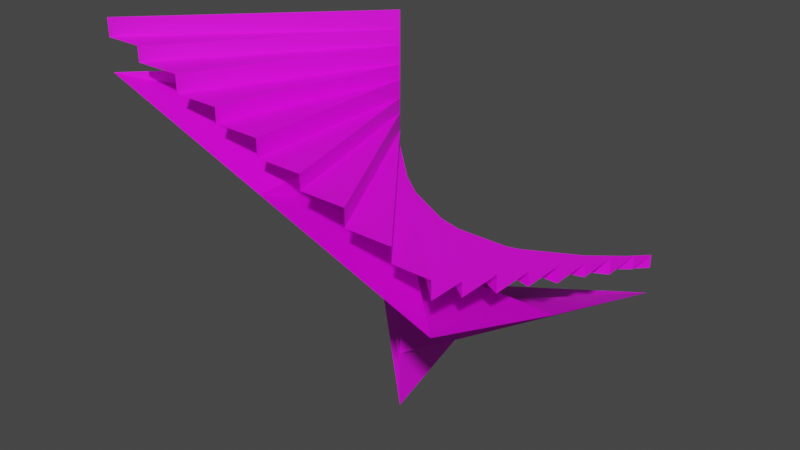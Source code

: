 # Source: 56301.blend  (saved by Blender 2.91.10; exported with 4.5.12 LTS)
import bpy
from mathutils import Matrix  # noqa: F401  (used for matrix-valued properties, if any)

bpy.ops.wm.read_factory_settings(use_empty=True)
scene = bpy.context.scene
scene.name = 'Scene'

# ---- collections
col_collection = bpy.data.collections.new('Collection'); scene.collection.children.link(col_collection)

# ---- images (referenced by path relative to the original .blend; pixels are not part of the script)
import os
ASSET_DIR = os.environ.get("B2B_ASSET_DIR", "")  # directory of the original .blend (textures are referenced by path, not embedded)
HERE = os.path.dirname(os.path.abspath(__file__))  # packed textures are extracted next to this script under _unpacked/

def load_image(name, relpath, width, height, colorspace="sRGB"):
    """Load a texture the original file referenced (path relative to the .blend, or extracted next to this script)."""
    p = next((c for c in (os.path.join(HERE, relpath), os.path.join(ASSET_DIR, relpath)) if relpath and os.path.exists(c)), "")
    if p:
        img = bpy.data.images.load(p, check_existing=True)
        img.name = name
    else:  # same state as the original file: an image datablock whose file is absent (Cycles renders it pink)
        img = bpy.data.images.new(name, width, height)
        img.source = "FILE"
        img.filepath = "//" + (relpath or name)
    img.colorspace_settings.name = colorspace
    return img
img_122_2_0_png = load_image('122_2-0.png', 'textures/122_2-0.png', 1024, 1024, 'sRGB')
img_122_4_0_png = load_image('122_4-0.png', 'textures/122_4-0.png', 1024, 1024, 'sRGB')

# ---- materials (node trees are filled in below, after node groups)
mat_122_2_0 = bpy.data.materials.new('122_2-0')
mat_122_2_0.use_transparent_shadow = False
mat_122_4_0 = bpy.data.materials.new('122_4-0')
mat_122_4_0.use_transparent_shadow = False

# ---- material node trees
mat_122_2_0.use_nodes = True; mat_122_2_0.node_tree.nodes.clear()
_N = mat_122_2_0.node_tree.nodes; _L = mat_122_2_0.node_tree.links
n0 = _N.new('ShaderNodeBsdfPrincipled'); n0.name = 'Principled BSDF'; n0.location = (0, 300)
n0.distribution = 'GGX'
n0.subsurface_method = 'BURLEY'
n0.inputs[3].default_value = 1.45
n0.inputs[27].default_value = (0.0, 0.0, 0.0, 1.0)
n0.inputs[28].default_value = 1.0
n1 = _N.new('ShaderNodeOutputMaterial'); n1.name = 'Material Output'; n1.location = (300, 300)
n2 = _N.new('ShaderNodeTexImage'); n2.name = 'Image Texture'; n2.location = (-300, 300)
n2.label = 'Base Color'
n2.image = img_122_2_0_png
_L.new(n0.outputs[0], n1.inputs[0])
_L.new(n2.outputs[0], n0.inputs[0])
n1.is_active_output = True
mat_122_4_0.use_nodes = True; mat_122_4_0.node_tree.nodes.clear()
_N = mat_122_4_0.node_tree.nodes; _L = mat_122_4_0.node_tree.links
n0 = _N.new('ShaderNodeBsdfPrincipled'); n0.name = 'Principled BSDF'; n0.location = (0, 300)
n0.distribution = 'GGX'
n0.subsurface_method = 'BURLEY'
n0.inputs[3].default_value = 1.45
n0.inputs[27].default_value = (0.0, 0.0, 0.0, 1.0)
n0.inputs[28].default_value = 1.0
n1 = _N.new('ShaderNodeOutputMaterial'); n1.name = 'Material Output'; n1.location = (300, 300)
n2 = _N.new('ShaderNodeTexImage'); n2.name = 'Image Texture'; n2.location = (-300, 300)
n2.label = 'Base Color'
n2.image = img_122_4_0_png
_L.new(n0.outputs[0], n1.inputs[0])
_L.new(n2.outputs[0], n0.inputs[0])
n1.is_active_output = True

# ---- world
world_world = bpy.data.worlds.new('World'); scene.world = world_world
world_world.use_nodes = True; world_world.node_tree.nodes.clear()
_N = world_world.node_tree.nodes; _L = world_world.node_tree.links
n0 = _N.new('ShaderNodeOutputWorld'); n0.name = 'World Output'; n0.location = (300, 300)
n1 = _N.new('ShaderNodeBackground'); n1.name = 'Background'; n1.location = (10, 300)
n1.inputs[0].default_value = (0.05088, 0.05088, 0.05088, 1.0)
_L.new(n1.outputs[0], n0.inputs[0])
n0.is_active_output = True
world_world.color = (0.05088, 0.05088, 0.05088)
world_world.use_sun_shadow = False
world_world.sun_shadow_jitter_overblur = 0.0

# ---- meshes
me_model56301 = bpy.data.meshes.new('model56301')
me_model56301.from_pydata([(-122.0, -122.0, 244.0), (-96.0, -122.0, 244.0), (-3.475e-12, 3.975e-05, 244.0), (-96.0, -122.0, 234.0), (-64.0, -122.0, 234.0), (-3.333e-12, 3.812e-05, 234.0), (-64.0, -122.0, 222.0), (-32.0, -122.0, 222.0), (-3.162e-12, 3.617e-05, 222.0), (-32.0, -122.0, 212.0), (1.049e-05, -122.0, 212.0), (-3.02e-12, 3.454e-05, 212.0), (1.049e-05, -122.0, 200.0), (32.0, -122.0, 200.0), (-2.849e-12, 3.258e-05, 200.0), (32.0, -122.0, 190.0), (64.0, -122.0, 190.0), (-2.706e-12, 3.095e-05, 190.0), (64.0, -122.0, 178.0), (96.0, -122.0, 178.0), (-2.535e-12, 2.9e-05, 178.0), (96.0, -122.0, 168.0), (122.0, -122.0, 168.0), (-2.393e-12, 2.737e-05, 168.0), (122.0, -122.0, 156.0), (122.0, -96.0, 156.0), (-2.222e-12, 2.542e-05, 156.0), (122.0, -96.0, 146.0), (122.0, -64.0, 146.0), (-2.079e-12, 2.379e-05, 146.0), (122.0, -64.0, 134.0), (122.0, -32.0, 134.0), (-1.909e-12, 2.183e-05, 134.0), (122.0, -32.0, 124.0), (122.0, 3.069e-05, 124.0), (-1.766e-12, 2.02e-05, 124.0), (122.0, 2.874e-05, 112.0), (122.0, 32.0, 112.0), (-1.595e-12, 1.825e-05, 112.0), (122.0, 32.0, 102.0), (122.0, 64.0, 102.0), (-1.453e-12, 1.662e-05, 102.0), (122.0, 64.0, 90.0), (122.0, 96.0, 90.0), (-1.282e-12, 1.466e-05, 90.0), (122.0, 96.0, 80.0), (122.0, 122.0, 80.0), (-1.139e-12, 1.303e-05, 80.0), (122.0, 122.0, 70.0), (96.0, 122.0, 70.0), (-9.97e-13, 1.14e-05, 70.0), (96.0, 122.0, 60.0), (64.0, 122.0, 60.0), (-8.546e-13, 9.775e-06, 60.0), (64.0, 122.0, 50.0), (32.0, 122.0, 50.0), (-7.121e-13, 8.146e-06, 50.0), (32.0, 122.0, 40.0), (-1.049e-05, 122.0, 40.0), (-5.697e-13, 6.517e-06, 40.0), (-1.049e-05, 122.0, 30.0), (-32.0, 122.0, 30.0), (-4.273e-13, 4.888e-06, 30.0), (-32.0, 122.0, 20.0), (-64.0, 122.0, 20.0), (-2.849e-13, 3.258e-06, 20.0), (-64.0, 122.0, 10.0), (-96.0, 122.0, 10.0), (-1.424e-13, 1.629e-06, 10.0), (-96.0, 122.0, -1.955e-05), (-122.0, 122.0, -1.955e-05), (0.0, 0.0, 0.0), (0.0, 0.0, 0.0), (-1.424e-13, 1.629e-06, 10.0), (-96.0, 122.0, 10.0), (-96.0, 122.0, -1.955e-05), (-1.424e-13, 1.629e-06, 10.0), (-2.849e-13, 3.258e-06, 20.0), (-64.0, 122.0, 20.0), (-64.0, 122.0, 10.0), (-2.849e-13, 3.258e-06, 20.0), (-4.273e-13, 4.888e-06, 30.0), (-32.0, 122.0, 30.0), (-32.0, 122.0, 20.0), (-4.273e-13, 4.888e-06, 30.0), (-5.697e-13, 6.517e-06, 40.0), (-1.049e-05, 122.0, 40.0), (-1.049e-05, 122.0, 30.0), (-5.697e-13, 6.517e-06, 40.0), (-7.121e-13, 8.146e-06, 50.0), (32.0, 122.0, 50.0), (32.0, 122.0, 40.0), (-7.121e-13, 8.146e-06, 50.0), (-8.546e-13, 9.775e-06, 60.0), (64.0, 122.0, 60.0), (64.0, 122.0, 50.0), (-8.546e-13, 9.775e-06, 60.0), (-9.97e-13, 1.14e-05, 70.0), (96.0, 122.0, 70.0), (96.0, 122.0, 60.0), (-9.97e-13, 1.14e-05, 70.0), (-1.139e-12, 1.303e-05, 80.0), (122.0, 122.0, 80.0), (122.0, 122.0, 70.0), (-1.139e-12, 1.303e-05, 80.0), (-1.282e-12, 1.466e-05, 90.0), (122.0, 96.0, 90.0), (122.0, 96.0, 80.0), (-1.282e-12, 1.466e-05, 90.0), (-1.453e-12, 1.662e-05, 102.0), (122.0, 64.0, 102.0), (122.0, 64.0, 90.0), (-1.453e-12, 1.662e-05, 102.0), (-1.595e-12, 1.825e-05, 112.0), (122.0, 32.0, 112.0), (122.0, 32.0, 102.0), (-1.595e-12, 1.825e-05, 112.0), (-1.766e-12, 2.02e-05, 124.0), (122.0, 3.069e-05, 124.0), (122.0, 2.874e-05, 112.0), (-1.766e-12, 2.02e-05, 124.0), (-1.909e-12, 2.183e-05, 134.0), (122.0, -32.0, 134.0), (122.0, -32.0, 124.0), (-1.909e-12, 2.183e-05, 134.0), (-2.079e-12, 2.379e-05, 146.0), (122.0, -64.0, 146.0), (122.0, -64.0, 134.0), (-2.079e-12, 2.379e-05, 146.0), (-2.222e-12, 2.542e-05, 156.0), (122.0, -96.0, 156.0), (122.0, -96.0, 146.0), (-2.222e-12, 2.542e-05, 156.0), (-2.393e-12, 2.737e-05, 168.0), (122.0, -122.0, 168.0), (122.0, -122.0, 156.0), (-2.393e-12, 2.737e-05, 168.0), (-2.535e-12, 2.9e-05, 178.0), (96.0, -122.0, 178.0), (96.0, -122.0, 168.0), (-2.535e-12, 2.9e-05, 178.0), (-2.706e-12, 3.095e-05, 190.0), (64.0, -122.0, 190.0), (64.0, -122.0, 178.0), (-2.706e-12, 3.095e-05, 190.0), (-2.849e-12, 3.258e-05, 200.0), (32.0, -122.0, 200.0), (32.0, -122.0, 190.0), (-2.849e-12, 3.258e-05, 200.0), (-3.02e-12, 3.454e-05, 212.0), (1.049e-05, -122.0, 212.0), (1.049e-05, -122.0, 200.0), (-3.02e-12, 3.454e-05, 212.0), (-3.162e-12, 3.617e-05, 222.0), (-32.0, -122.0, 222.0), (-32.0, -122.0, 212.0), (-3.162e-12, 3.617e-05, 222.0), (-3.333e-12, 3.812e-05, 234.0), (-64.0, -122.0, 234.0), (-64.0, -122.0, 222.0), (-3.333e-12, 3.812e-05, 234.0), (-3.475e-12, 3.975e-05, 244.0), (-96.0, -122.0, 244.0), (-96.0, -122.0, 234.0), (-3.475e-12, 3.975e-05, 244.0), (-3.646e-12, 4.171e-05, 256.0), (-122.0, -122.0, 256.0), (-122.0, -122.0, 244.0), (-2.535e-12, 2.9e-05, 178.0), (1.049e-05, -122.0, 178.0), (-122.0, -122.0, 222.0), (-122.0, -122.0, 222.0), (-3.162e-12, 3.617e-05, 222.0), (-2.535e-12, 2.9e-05, 178.0), (-1.909e-12, 2.183e-05, 134.0), (122.0, -122.0, 134.0), (1.049e-05, -122.0, 178.0), (1.049e-05, -122.0, 178.0), (-2.535e-12, 2.9e-05, 178.0), (-1.909e-12, 2.183e-05, 134.0), (-1.282e-12, 1.466e-05, 90.0), (122.0, 2.515e-05, 90.0), (122.0, -122.0, 134.0), (122.0, -122.0, 134.0), (-1.909e-12, 2.183e-05, 134.0), (-1.282e-12, 1.466e-05, 90.0), (-7.121e-13, 8.146e-06, 50.0), (122.0, 122.0, 50.0), (122.0, 2.515e-05, 90.0), (122.0, 2.515e-05, 90.0), (-1.282e-12, 1.466e-05, 90.0), (-7.121e-13, 8.146e-06, 50.0), (-1.424e-13, 1.629e-06, 10.0), (-1.049e-05, 122.0, 10.0), (122.0, 122.0, 50.0), (122.0, 122.0, 50.0), (-7.121e-13, 8.146e-06, 50.0), (-1.424e-13, 1.629e-06, 10.0), (4.843e-13, -5.539e-06, -34.0), (-122.0, 122.0, -34.0), (-1.049e-05, 122.0, 10.0), (-1.049e-05, 122.0, 10.0), (-1.424e-13, 1.629e-06, 10.0), (4.843e-13, -5.539e-06, -34.0)], [], [(0, 1, 2), (3, 4, 5), (6, 7, 8), (9, 10, 11), (12, 13, 14), (15, 16, 17), (18, 19, 20), (21, 22, 23), (24, 25, 26), (27, 28, 29), (30, 31, 32), (33, 34, 35), (36, 37, 38), (39, 40, 41), (42, 43, 44), (45, 46, 47), (48, 49, 50), (51, 52, 53), (54, 55, 56), (57, 58, 59), (60, 61, 62), (63, 64, 65), (66, 67, 68), (69, 70, 71), (72, 73, 74), (72, 74, 75), (76, 77, 78), (76, 78, 79), (80, 81, 82), (80, 82, 83), (84, 85, 86), (84, 86, 87), (88, 89, 90), (88, 90, 91), (92, 93, 94), (92, 94, 95), (96, 97, 98), (96, 98, 99), (100, 101, 102), (100, 102, 103), (104, 105, 106), (104, 106, 107), (108, 109, 110), (108, 110, 111), (112, 113, 114), (112, 114, 115), (116, 117, 118), (116, 118, 119), (120, 121, 122), (120, 122, 123), (124, 125, 126), (124, 126, 127), (128, 129, 130), (128, 130, 131), (132, 133, 134), (132, 134, 135), (136, 137, 138), (136, 138, 139), (140, 141, 142), (140, 142, 143), (144, 145, 146), (144, 146, 147), (148, 149, 150), (148, 150, 151), (152, 153, 154), (152, 154, 155), (156, 157, 158), (156, 158, 159), (160, 161, 162), (160, 162, 163), (164, 165, 166), (164, 166, 167), (168, 169, 170), (171, 172, 173), (174, 175, 176), (177, 178, 179), (180, 181, 182), (183, 184, 185), (186, 187, 188), (189, 190, 191), (192, 193, 194), (195, 196, 197), (198, 199, 200), (201, 202, 203)])
me_model56301.polygons.foreach_set('material_index', [0, 0, 0, 0, 0, 0, 0, 0, 0, 0, 0, 0, 0, 0, 0, 0, 0, 0, 0, 0, 0, 0, 0, 0, 1, 1, 1, 1, 1, 1, 1, 1, 1, 1, 1, 1, 1, 1, 1, 1, 1, 1, 1, 1, 1, 1, 1, 1, 1, 1, 1, 1, 1, 1, 1, 1, 1, 1, 1, 1, 1, 1, 1, 1, 1, 1, 1, 1, 1, 1, 1, 1, 1, 1, 1, 1, 1, 1, 1, 1, 1, 1, 1, 1])
_uv = me_model56301.uv_layers.new(name='model56301-uv')
_uv.uv.foreach_set('vector', [0.0, -2.0, 0.1992, -2.0, 1.0, -1.0, 0.1992, -2.0, 0.4668, -2.0, 1.0, -1.0, 0.4668, -2.0, 0.7324, -2.0, 1.0, -1.0, 0.7324, -2.0, 1.0, -2.0, 1.0, -1.0, 1.0, -2.0, 1.266, -2.0, 1.0, -1.0, 1.266, -2.0, 1.533, -2.0, 1.0, -1.0, 1.533, -2.0, 1.799, -2.0, 1.0, -1.0, 1.799, -2.0, 2.0, -2.0, 1.0, -1.0, 2.0, -2.0, 2.0, -1.799, 1.0, -1.0, 2.0, -1.799, 2.0, -1.533, 1.0, -1.0, 2.0, -1.533, 2.0, -1.266, 1.0, -1.0, 2.0, -1.266, 2.0, -1.0, 1.0, -1.0, 2.0, -1.0, 2.0, -0.7324, 1.0, -1.0, 2.0, -0.7324, 2.0, -0.4668, 1.0, -1.0, 2.0, -0.4668, 2.0, -0.1992, 1.0, -1.0, 2.0, -0.1992, 2.0, 0.0, 1.0, -1.0, 2.0, 0.0, 1.799, 0.0, 1.0, -1.0, 1.799, 0.0, 1.533, 0.0, 1.0, -1.0, 1.533, 0.0, 1.266, 0.0, 1.0, -1.0, 1.266, 0.0, 1.0, 0.0, 1.0, -1.0, 1.0, 0.0, 0.7324, 0.0, 1.0, -1.0, 0.7324, 0.0, 0.4668, 0.0, 1.0, -1.0, 0.4668, 0.0, 0.1992, 0.0, 1.0, -1.0, 0.1992, 0.0, 0.0, 0.0, 1.0, -1.0, 0.0, 0.7812, 0.0, 0.2812, 3.016, 0.2812, 0.0, 0.7812, 3.016, 0.2812, 3.016, 0.7812, 0.0, 0.7188, 0.0, 0.25, 3.0, 0.25, 0.0, 0.7188, 3.0, 0.25, 3.0, 0.7188, 0.0, 0.7188, 0.0, 0.25, 3.0, 0.25, 0.0, 0.7188, 3.0, 0.25, 3.0, 0.7188, 0.0, 0.7188, 0.0, 0.2812, 2.984, 0.2812, 0.0, 0.7188, 2.984, 0.2812, 2.984, 0.7188, 0.0, 0.75, 0.0, 0.25, 3.016, 0.25, 0.0, 0.75, 3.016, 0.25, 3.016, 0.75, 0.0, 0.75, 0.0, 0.2812, 3.0, 0.2812, 0.0, 0.75, 3.0, 0.2812, 3.0, 0.75, 0.0, 0.5, 0.0, 0.0, 3.016, 0.0, 0.0, 0.5, 3.016, 0.0, 3.016, 0.5, 0.0, 0.75, 0.0, 0.2812, 2.984, 0.2812, 0.0, 0.75, 2.984, 0.2812, 2.984, 0.75, 0.0, 0.75, 0.0, 0.2812, 3.031, 0.2812, 0.0, 0.75, 3.031, 0.2812, 3.031, 0.75, 0.0, 0.7188, 0.0, 0.25, 3.031, 0.25, 0.0, 0.7188, 3.031, 0.25, 3.031, 0.7188, 0.0, 0.4688, 0.0, 0.0, 3.016, 0.0, 0.0, 0.4688, 3.016, 0.0, 3.016, 0.4688, 0.0, 0.4688, 0.0, 0.0, 3.0, 0.0, 0.0, 0.4688, 3.0, 0.0, 3.0, 0.4688, 0.0, 0.7188, 0.0, 0.25, 3.0, 0.25, 0.0, 0.7188, 3.0, 0.25, 3.0, 0.7188, 0.0, 0.75, 0.0, 0.2812, 3.0, 0.2812, 0.0, 0.75, 3.0, 0.2812, 3.0, 0.75, 0.0, 0.7188, 0.0, 0.2812, 3.0, 0.2812, 0.0, 0.7188, 3.0, 0.2812, 3.0, 0.7188, 0.0, 0.5, 0.0, 0.0, 3.0, 0.0, 0.0, 0.5, 3.0, 0.0, 3.0, 0.5, 0.0, 0.4375, 0.0, 0.0, 3.0, 0.0, 0.0, 0.4375, 3.0, 0.0, 3.0, 0.4375, 0.0, 0.7188, 0.0, 0.2812, 3.0, 0.2812, 0.0, 0.7188, 3.0, 0.2812, 3.0, 0.7188, 0.0, 0.7188, 0.0, 0.25, 3.0, 0.25, 0.0, 0.7188, 3.0, 0.25, 3.0, 0.7188, 0.0, 0.7188, 0.0, 0.25, 3.016, 0.25, 0.0, 0.7188, 3.016, 0.25, 3.016, 0.7188, 0.0, 0.7188, 0.0, 0.25, 3.031, 0.25, 0.0, 0.7188, 3.031, 0.25, 3.031, 0.7188, 0.0, 0.7188, 0.0, 0.2812, 3.016, 0.2812, 0.0, 0.7188, 3.016, 0.2812, 3.016, 0.7188, 0.0, 0.75, 0.0, 0.2812, 3.0, 0.2812, 0.0, 0.75, 3.0, 0.2812, 3.0, 0.75, 0.0, 0.7188, 0.0, 0.2188, 3.0, 0.2188, 0.0, 0.7188, 3.0, 0.2188, 3.0, 0.7188, 0.0, 0.0, 0.0, -2.0, 1.0, -2.0, 0.0, 0.0, 0.0, -2.0, 1.0, -2.0, 0.0, 0.0, 0.0, -2.0, 1.0, -2.0, 0.0, 0.0, 0.0, -2.0, 1.0, -2.0, 0.0, 0.0, 0.0, -2.0, 1.0, -2.0, 0.0, 0.0, 0.0, -2.0, 1.0, -2.0, 0.0, 0.0, 0.0, -2.0, 1.0, -2.0, 0.0, 0.0, 0.0, -2.0, 1.0, -2.0, 0.0, 0.0, 0.0, -2.0, 1.0, -2.0, 0.0, 0.0, 0.0, -2.0, 1.0, -2.0, 0.0, 0.0, 0.0, -2.0, 1.0, -2.0, 0.0, 0.0, 0.0, -2.0, 1.0, -2.0])
me_model56301.materials.append(mat_122_2_0)
me_model56301.materials.append(mat_122_4_0)
me_model56301.use_remesh_fix_poles = True
me_model56301.use_remesh_preserve_attributes = False
me_model56301.use_mirror_vertex_groups = False
me_model56301.update()

# ---- objects
ob_model56301_node = bpy.data.objects.new('model56301-node', me_model56301)

# ---- transforms, parenting, visibility, modifiers, constraints
ob_model56301_node.location = (0.0, 0.0, 0.0)
ob_model56301_node.lineart.crease_threshold = 0.0

# ---- collection membership
col_collection.objects.link(ob_model56301_node)

# ---- scene / render settings (as saved in the file)
scene.frame_start = 1; scene.frame_end = 250; scene.frame_set(1)
scene.render.engine = 'BLENDER_EEVEE_NEXT'
scene.cycles.use_denoising = False
scene.cycles.samples = 128
scene.cycles.sampling_pattern = 'TABULATED_SOBOL'
scene.cycles.use_adaptive_sampling = False
scene.cycles.use_light_tree = False
scene.view_settings.view_transform = 'Filmic'
bpy.context.view_layer.update()

# ---- added for rendering (the .blend has no active camera and no usable light): camera, sun
cam_auto = bpy.data.cameras.new('AutoCamera')
cam_auto.lens = 50.0
cam_auto.sensor_width = 36.0
cam_auto.clip_end = 7319.05
ob_auto_camera = bpy.data.objects.new('AutoCamera', cam_auto)
scene.collection.objects.link(ob_auto_camera)
ob_auto_camera.location = (417.041, -500.45, 444.633)
ob_auto_camera.rotation_euler = (1.09748, -7.21219e-08, 0.694738)
scene.camera = ob_auto_camera
light_auto_sun = bpy.data.lights.new('AutoSun', 'SUN')
light_auto_sun.energy = 3.0
light_auto_sun.angle = 0.0523599
ob_auto_sun = bpy.data.objects.new('AutoSun', light_auto_sun)
scene.collection.objects.link(ob_auto_sun)
ob_auto_sun.rotation_euler = (0.872665, 0.174533, 0.523599)
bpy.context.view_layer.update()
